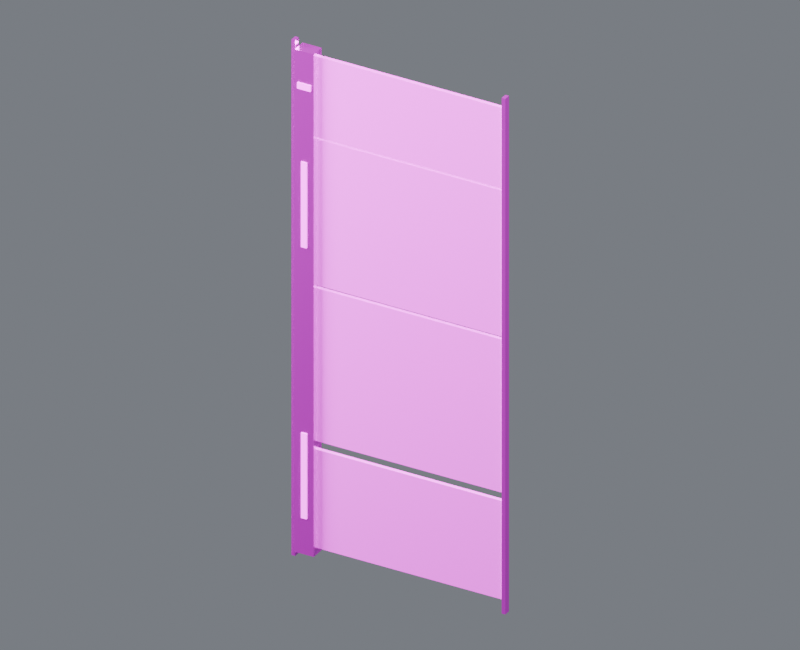 # Source: wall_skin_south_00.blend  (saved by Blender 4.5.87; exported with 4.5.12 LTS)
import bpy
from mathutils import Matrix  # noqa: F401  (used for matrix-valued properties, if any)

bpy.ops.wm.read_factory_settings(use_empty=True)
scene = bpy.context.scene
scene.name = 'Component_wall_skin_south_00'

# ---- collections
col_01______wall_skin_south_00 = bpy.data.collections.new('01_制作组件_wall_skin_south_00'); scene.collection.children.link(col_01______wall_skin_south_00)
col_south_00 = bpy.data.collections.new('装甲墙_SOUTH_00_制作源'); col_01______wall_skin_south_00.children.link(col_south_00)
col_02______wall_skin_south_00 = bpy.data.collections.new('02_游戏输出_wall_skin_south_00'); scene.collection.children.link(col_02______wall_skin_south_00)
col_south_00_1 = bpy.data.collections.new('装甲墙_SOUTH_00_输出包'); col_02______wall_skin_south_00.children.link(col_south_00_1)
col_90_preview_component_wall_skin_south_00 = bpy.data.collections.new('90_Preview_Component_wall_skin_south_00'); scene.collection.children.link(col_90_preview_component_wall_skin_south_00)

# ---- images (referenced by path relative to the original .blend; pixels are not part of the script)
import os
ASSET_DIR = os.environ.get("B2B_ASSET_DIR", "")  # directory of the original .blend (textures are referenced by path, not embedded)
HERE = os.path.dirname(os.path.abspath(__file__))  # packed textures are extracted next to this script under _unpacked/

def load_image(name, relpath, width, height, colorspace="sRGB"):
    """Load a texture the original file referenced (path relative to the .blend, or extracted next to this script)."""
    p = next((c for c in (os.path.join(HERE, relpath), os.path.join(ASSET_DIR, relpath)) if relpath and os.path.exists(c)), "")
    if p:
        img = bpy.data.images.load(p, check_existing=True)
        img.name = name
    else:  # same state as the original file: an image datablock whose file is absent (Cycles renders it pink)
        img = bpy.data.images.new(name, width, height)
        img.source = "FILE"
        img.filepath = "//" + (relpath or name)
    img.colorspace_settings.name = colorspace
    return img
img_10x10_512_png = load_image('设施低亮多巴胺色盘_10x10_512.png', '设施低亮多巴胺色盘_10x10_512.png', 1024, 1024, 'sRGB')

# ---- materials (node trees are filled in below, after node groups)
mat_02 = bpy.data.materials.new('02_细腻哑光_青绿大面')
mat_01 = bpy.data.materials.new('01_精工金属_紫色骨架')
mat_04_______ui = bpy.data.materials.new('04_柔和自发光_UI灯光')

# ---- material node trees
mat_02.use_nodes = True; mat_02.node_tree.nodes.clear()
_N = mat_02.node_tree.nodes; _L = mat_02.node_tree.links
n0 = _N.new('ShaderNodeOutputMaterial'); n0.name = '材质输出'; n0.location = (0, 0)
n1 = _N.new('ShaderNodeBsdfPrincipled'); n1.name = 'Principled BSDF'; n1.location = (0, 0)
n1.inputs[1].default_value = 0.03
n1.inputs[2].default_value = 0.7
n2 = _N.new('ShaderNodeUVMap'); n2.name = 'UV 贴图'; n2.location = (0, 0)
n2.uv_map = 'PaletteUV'
n3 = _N.new('ShaderNodeTexImage'); n3.name = '图像纹理'; n3.location = (0, 0)
n3.image = img_10x10_512_png
n3.interpolation = 'Closest'
_L.new(n1.outputs[0], n0.inputs[0])
_L.new(n2.outputs[0], n3.inputs[0])
_L.new(n3.outputs[0], n1.inputs[0])
n0.is_active_output = True
mat_01.use_nodes = True; mat_01.node_tree.nodes.clear()
_N = mat_01.node_tree.nodes; _L = mat_01.node_tree.links
n0 = _N.new('ShaderNodeOutputMaterial'); n0.name = '材质输出'; n0.location = (0, 0)
n1 = _N.new('ShaderNodeBsdfPrincipled'); n1.name = 'Principled BSDF'; n1.location = (0, 0)
n1.inputs[1].default_value = 0.86
n1.inputs[2].default_value = 0.29
n1.inputs[19].default_value = 0.16
n2 = _N.new('ShaderNodeUVMap'); n2.name = 'UV 贴图'; n2.location = (0, 0)
n2.uv_map = 'PaletteUV'
n3 = _N.new('ShaderNodeTexImage'); n3.name = '图像纹理'; n3.location = (0, 0)
n3.image = img_10x10_512_png
n3.interpolation = 'Closest'
_L.new(n1.outputs[0], n0.inputs[0])
_L.new(n2.outputs[0], n3.inputs[0])
_L.new(n3.outputs[0], n1.inputs[0])
n0.is_active_output = True
mat_04_______ui.use_nodes = True; mat_04_______ui.node_tree.nodes.clear()
_N = mat_04_______ui.node_tree.nodes; _L = mat_04_______ui.node_tree.links
n0 = _N.new('ShaderNodeOutputMaterial'); n0.name = '材质输出'; n0.location = (0, 0)
n1 = _N.new('ShaderNodeBsdfPrincipled'); n1.name = 'Principled BSDF'; n1.location = (0, 0)
n1.inputs[2].default_value = 0.38
n1.inputs[28].default_value = 1.6
n2 = _N.new('ShaderNodeUVMap'); n2.name = 'UV 贴图'; n2.location = (0, 0)
n2.uv_map = 'PaletteUV'
n3 = _N.new('ShaderNodeTexImage'); n3.name = '图像纹理'; n3.location = (0, 0)
n3.image = img_10x10_512_png
n3.interpolation = 'Closest'
_L.new(n1.outputs[0], n0.inputs[0])
_L.new(n2.outputs[0], n3.inputs[0])
_L.new(n3.outputs[0], n1.inputs[0])
_L.new(n3.outputs[0], n1.inputs[27])
n0.is_active_output = True

# ---- world
world_component_studio = bpy.data.worlds.new('Component_Studio'); scene.world = world_component_studio
world_component_studio.use_nodes = True; world_component_studio.node_tree.nodes.clear()
_N = world_component_studio.node_tree.nodes; _L = world_component_studio.node_tree.links
n0 = _N.new('ShaderNodeBackground'); n0.name = '背景'; n0.location = (-200, 100)
n0.inputs[0].default_value = (0.3, 0.32, 0.36, 1.0)
n0.inputs[1].default_value = 0.45
n1 = _N.new('ShaderNodeOutputWorld'); n1.name = '世界输出'; n1.location = (200, 100)
_L.new(n0.outputs[0], n1.inputs[0])
n1.is_active_output = True

# ---- cameras
cam_camera_component_wall_skin_south_00 = bpy.data.cameras.new('Camera_Component_wall_skin_south_00')
cam_camera_component_wall_skin_south_00.type = 'ORTHO'
cam_camera_component_wall_skin_south_00.ortho_scale = 15.99

# ---- lights
light_key_component_wall_skin_south_00 = bpy.data.lights.new('Key_Component_wall_skin_south_00', 'AREA')
light_key_component_wall_skin_south_00.energy = 2.782e+04
light_key_component_wall_skin_south_00.size = 12.79
light_fill_component_wall_skin_south_00 = bpy.data.lights.new('Fill_Component_wall_skin_south_00', 'AREA')
light_fill_component_wall_skin_south_00.energy = 1.636e+04
light_fill_component_wall_skin_south_00.size = 12.79
light_rim_component_wall_skin_south_00 = bpy.data.lights.new('Rim_Component_wall_skin_south_00', 'AREA')
light_rim_component_wall_skin_south_00.energy = 2.127e+04
light_rim_component_wall_skin_south_00.size = 12.79

# ---- meshes
me_south_00______00_mesh = bpy.data.meshes.new('装甲墙_SOUTH_00_制作_部件00_Mesh')
me_south_00______00_mesh.from_pydata([(-2.435, -0.045, 0.305), (2.435, -0.045, 0.305), (2.435, 0.045, 0.305), (-2.435, 0.045, 0.305), (-2.435, -0.045, 2.555), (2.435, -0.045, 2.555), (2.435, 0.045, 2.555), (-2.435, 0.045, 2.555), (-2.435, -0.045, 2.75), (2.435, -0.045, 2.75), (2.435, 0.045, 2.75), (-2.435, 0.045, 2.75), (-2.435, -0.045, 6.25), (2.435, -0.045, 6.25), (2.435, 0.045, 6.25), (-2.435, 0.045, 6.25), (-2.435, -0.045, 6.32), (2.435, -0.045, 6.32), (2.435, 0.045, 6.32), (-2.435, 0.045, 6.32), (-2.435, -0.045, 9.66), (2.435, -0.045, 9.66), (2.435, 0.045, 9.66), (-2.435, 0.045, 9.66), (-2.435, -0.045, 9.71), (2.435, -0.045, 9.71), (2.435, 0.045, 9.71), (-2.435, 0.045, 9.71), (-2.435, -0.045, 11.55), (2.435, -0.045, 11.55), (2.435, 0.045, 11.55), (-2.435, 0.045, 11.55)], [], [(0, 3, 2, 1), (4, 5, 6, 7), (0, 1, 5, 4), (1, 2, 6, 5), (2, 3, 7, 6), (3, 0, 4, 7), (8, 11, 10, 9), (12, 13, 14, 15), (8, 9, 13, 12), (9, 10, 14, 13), (10, 11, 15, 14), (11, 8, 12, 15), (16, 19, 18, 17), (20, 21, 22, 23), (16, 17, 21, 20), (17, 18, 22, 21), (18, 19, 23, 22), (19, 16, 20, 23), (24, 27, 26, 25), (28, 29, 30, 31), (24, 25, 29, 28), (25, 26, 30, 29), (26, 27, 31, 30), (27, 24, 28, 31)])
_uv = me_south_00______00_mesh.uv_layers.new(name='PaletteUV')
_uv.uv.foreach_set('vector', [0.972, 0.75, 0.95, 0.772, 0.928, 0.75, 0.95, 0.728, 0.972, 0.75, 0.95, 0.772, 0.928, 0.75, 0.95, 0.728, 0.972, 0.75, 0.95, 0.772, 0.928, 0.75, 0.95, 0.728, 0.972, 0.75, 0.95, 0.772, 0.928, 0.75, 0.95, 0.728, 0.972, 0.75, 0.95, 0.772, 0.928, 0.75, 0.95, 0.728, 0.972, 0.75, 0.95, 0.772, 0.928, 0.75, 0.95, 0.728, 0.972, 0.75, 0.95, 0.772, 0.928, 0.75, 0.95, 0.728, 0.972, 0.75, 0.95, 0.772, 0.928, 0.75, 0.95, 0.728, 0.972, 0.75, 0.95, 0.772, 0.928, 0.75, 0.95, 0.728, 0.972, 0.75, 0.95, 0.772, 0.928, 0.75, 0.95, 0.728, 0.972, 0.75, 0.95, 0.772, 0.928, 0.75, 0.95, 0.728, 0.972, 0.75, 0.95, 0.772, 0.928, 0.75, 0.95, 0.728, 0.972, 0.75, 0.95, 0.772, 0.928, 0.75, 0.95, 0.728, 0.972, 0.75, 0.95, 0.772, 0.928, 0.75, 0.95, 0.728, 0.972, 0.75, 0.95, 0.772, 0.928, 0.75, 0.95, 0.728, 0.972, 0.75, 0.95, 0.772, 0.928, 0.75, 0.95, 0.728, 0.972, 0.75, 0.95, 0.772, 0.928, 0.75, 0.95, 0.728, 0.972, 0.75, 0.95, 0.772, 0.928, 0.75, 0.95, 0.728, 0.972, 0.75, 0.95, 0.772, 0.928, 0.75, 0.95, 0.728, 0.972, 0.75, 0.95, 0.772, 0.928, 0.75, 0.95, 0.728, 0.972, 0.75, 0.95, 0.772, 0.928, 0.75, 0.95, 0.728, 0.972, 0.75, 0.95, 0.772, 0.928, 0.75, 0.95, 0.728, 0.972, 0.75, 0.95, 0.772, 0.928, 0.75, 0.95, 0.728, 0.972, 0.75, 0.95, 0.772, 0.928, 0.75, 0.95, 0.728])
me_south_00______00_mesh.materials.append(mat_02)
me_south_00______00_mesh.update()
me_south_00______01_mesh = bpy.data.meshes.new('装甲墙_SOUTH_00_制作_部件01_Mesh')
me_south_00______01_mesh.from_pydata([(-2.462, -0.075, 0.0), (-2.378, -0.075, 0.0), (-2.378, 0.075, 0.0), (-2.462, 0.075, 0.0), (-2.462, -0.075, 11.8), (-2.378, -0.075, 11.8), (-2.378, 0.075, 11.8), (-2.462, 0.075, 11.8), (2.378, -0.075, 0.0), (2.462, -0.075, 0.0), (2.462, 0.075, 0.0), (2.378, 0.075, 0.0), (2.378, -0.075, 11.8), (2.462, -0.075, 11.8), (2.462, 0.075, 11.8), (2.378, 0.075, 11.8), (-2.34, -0.16, 0.15), (-1.9, -0.16, 0.15), (-1.9, 0.16, 0.15), (-2.34, 0.16, 0.15), (-2.34, -0.16, 11.65), (-1.9, -0.16, 11.65), (-1.9, 0.16, 11.65), (-2.34, 0.16, 11.65)], [], [(0, 3, 2, 1), (4, 5, 6, 7), (0, 1, 5, 4), (1, 2, 6, 5), (2, 3, 7, 6), (3, 0, 4, 7), (8, 11, 10, 9), (12, 13, 14, 15), (8, 9, 13, 12), (9, 10, 14, 13), (10, 11, 15, 14), (11, 8, 12, 15), (16, 19, 18, 17), (20, 21, 22, 23), (16, 17, 21, 20), (17, 18, 22, 21), (18, 19, 23, 22), (19, 16, 20, 23)])
_uv = me_south_00______01_mesh.uv_layers.new(name='PaletteUV')
_uv.uv.foreach_set('vector', [0.972, 0.65, 0.95, 0.672, 0.928, 0.65, 0.95, 0.628, 0.972, 0.65, 0.95, 0.672, 0.928, 0.65, 0.95, 0.628, 0.972, 0.65, 0.95, 0.672, 0.928, 0.65, 0.95, 0.628, 0.972, 0.65, 0.95, 0.672, 0.928, 0.65, 0.95, 0.628, 0.972, 0.65, 0.95, 0.672, 0.928, 0.65, 0.95, 0.628, 0.972, 0.65, 0.95, 0.672, 0.928, 0.65, 0.95, 0.628, 0.972, 0.65, 0.95, 0.672, 0.928, 0.65, 0.95, 0.628, 0.972, 0.65, 0.95, 0.672, 0.928, 0.65, 0.95, 0.628, 0.972, 0.65, 0.95, 0.672, 0.928, 0.65, 0.95, 0.628, 0.972, 0.65, 0.95, 0.672, 0.928, 0.65, 0.95, 0.628, 0.972, 0.65, 0.95, 0.672, 0.928, 0.65, 0.95, 0.628, 0.972, 0.65, 0.95, 0.672, 0.928, 0.65, 0.95, 0.628, 0.972, 0.95, 0.95, 0.972, 0.928, 0.95, 0.95, 0.928, 0.972, 0.95, 0.95, 0.972, 0.928, 0.95, 0.95, 0.928, 0.972, 0.95, 0.95, 0.972, 0.928, 0.95, 0.95, 0.928, 0.972, 0.95, 0.95, 0.972, 0.928, 0.95, 0.95, 0.928, 0.972, 0.95, 0.95, 0.972, 0.928, 0.95, 0.95, 0.928, 0.972, 0.95, 0.95, 0.972, 0.928, 0.95, 0.95, 0.928])
me_south_00______01_mesh.materials.append(mat_01)
me_south_00______01_mesh.update()
me_south_00________mesh = bpy.data.meshes.new('装甲墙_SOUTH_00_制作_自发光_Mesh')
me_south_00________mesh.from_pydata([(-2.185, -0.18, 0.975), (-2.055, -0.18, 0.975), (-2.055, 0.18, 0.975), (-2.185, 0.18, 0.975), (-2.185, -0.18, 2.925), (-2.055, -0.18, 2.925), (-2.055, 0.18, 2.925), (-2.185, 0.18, 2.925), (-2.185, -0.18, 7.175), (-2.055, -0.18, 7.175), (-2.055, 0.18, 7.175), (-2.185, 0.18, 7.175), (-2.185, -0.18, 9.125), (-2.055, -0.18, 9.125), (-2.055, 0.18, 9.125), (-2.185, 0.18, 9.125), (-2.275, -0.18, 10.78), (-1.965, -0.18, 10.78), (-1.965, 0.18, 10.78), (-2.275, 0.18, 10.78), (-2.275, -0.18, 10.92), (-1.965, -0.18, 10.92), (-1.965, 0.18, 10.92), (-2.275, 0.18, 10.92)], [], [(0, 3, 2, 1), (4, 5, 6, 7), (0, 1, 5, 4), (1, 2, 6, 5), (2, 3, 7, 6), (3, 0, 4, 7), (8, 11, 10, 9), (12, 13, 14, 15), (8, 9, 13, 12), (9, 10, 14, 13), (10, 11, 15, 14), (11, 8, 12, 15), (16, 19, 18, 17), (20, 21, 22, 23), (16, 17, 21, 20), (17, 18, 22, 21), (18, 19, 23, 22), (19, 16, 20, 23)])
_uv = me_south_00________mesh.uv_layers.new(name='PaletteUV')
_uv.uv.foreach_set('vector', [0.472, 0.85, 0.45, 0.872, 0.428, 0.85, 0.45, 0.828, 0.472, 0.85, 0.45, 0.872, 0.428, 0.85, 0.45, 0.828, 0.472, 0.85, 0.45, 0.872, 0.428, 0.85, 0.45, 0.828, 0.472, 0.85, 0.45, 0.872, 0.428, 0.85, 0.45, 0.828, 0.472, 0.85, 0.45, 0.872, 0.428, 0.85, 0.45, 0.828, 0.472, 0.85, 0.45, 0.872, 0.428, 0.85, 0.45, 0.828, 0.472, 0.85, 0.45, 0.872, 0.428, 0.85, 0.45, 0.828, 0.472, 0.85, 0.45, 0.872, 0.428, 0.85, 0.45, 0.828, 0.472, 0.85, 0.45, 0.872, 0.428, 0.85, 0.45, 0.828, 0.472, 0.85, 0.45, 0.872, 0.428, 0.85, 0.45, 0.828, 0.472, 0.85, 0.45, 0.872, 0.428, 0.85, 0.45, 0.828, 0.472, 0.85, 0.45, 0.872, 0.428, 0.85, 0.45, 0.828, 0.472, 0.85, 0.45, 0.872, 0.428, 0.85, 0.45, 0.828, 0.472, 0.85, 0.45, 0.872, 0.428, 0.85, 0.45, 0.828, 0.472, 0.85, 0.45, 0.872, 0.428, 0.85, 0.45, 0.828, 0.472, 0.85, 0.45, 0.872, 0.428, 0.85, 0.45, 0.828, 0.472, 0.85, 0.45, 0.872, 0.428, 0.85, 0.45, 0.828, 0.472, 0.85, 0.45, 0.872, 0.428, 0.85, 0.45, 0.828])
me_south_00________mesh.materials.append(mat_04_______ui)
me_south_00________mesh.update()
me_south_00______00_mesh_1 = bpy.data.meshes.new('装甲墙_SOUTH_00_输出_部件00_Mesh')
me_south_00______00_mesh_1.from_pydata([(-2.435, -0.045, 0.305), (2.435, -0.045, 0.305), (2.435, 0.045, 0.305), (-2.435, 0.045, 0.305), (-2.435, -0.045, 2.555), (2.435, -0.045, 2.555), (2.435, 0.045, 2.555), (-2.435, 0.045, 2.555), (-2.435, -0.045, 2.75), (2.435, -0.045, 2.75), (2.435, 0.045, 2.75), (-2.435, 0.045, 2.75), (-2.435, -0.045, 6.25), (2.435, -0.045, 6.25), (2.435, 0.045, 6.25), (-2.435, 0.045, 6.25), (-2.435, -0.045, 6.32), (2.435, -0.045, 6.32), (2.435, 0.045, 6.32), (-2.435, 0.045, 6.32), (-2.435, -0.045, 9.66), (2.435, -0.045, 9.66), (2.435, 0.045, 9.66), (-2.435, 0.045, 9.66), (-2.435, -0.045, 9.71), (2.435, -0.045, 9.71), (2.435, 0.045, 9.71), (-2.435, 0.045, 9.71), (-2.435, -0.045, 11.55), (2.435, -0.045, 11.55), (2.435, 0.045, 11.55), (-2.435, 0.045, 11.55)], [], [(0, 3, 2, 1), (4, 5, 6, 7), (0, 1, 5, 4), (1, 2, 6, 5), (2, 3, 7, 6), (3, 0, 4, 7), (8, 11, 10, 9), (12, 13, 14, 15), (8, 9, 13, 12), (9, 10, 14, 13), (10, 11, 15, 14), (11, 8, 12, 15), (16, 19, 18, 17), (20, 21, 22, 23), (16, 17, 21, 20), (17, 18, 22, 21), (18, 19, 23, 22), (19, 16, 20, 23), (24, 27, 26, 25), (28, 29, 30, 31), (24, 25, 29, 28), (25, 26, 30, 29), (26, 27, 31, 30), (27, 24, 28, 31)])
_uv = me_south_00______00_mesh_1.uv_layers.new(name='PaletteUV')
_uv.uv.foreach_set('vector', [0.972, 0.75, 0.95, 0.772, 0.928, 0.75, 0.95, 0.728, 0.972, 0.75, 0.95, 0.772, 0.928, 0.75, 0.95, 0.728, 0.972, 0.75, 0.95, 0.772, 0.928, 0.75, 0.95, 0.728, 0.972, 0.75, 0.95, 0.772, 0.928, 0.75, 0.95, 0.728, 0.972, 0.75, 0.95, 0.772, 0.928, 0.75, 0.95, 0.728, 0.972, 0.75, 0.95, 0.772, 0.928, 0.75, 0.95, 0.728, 0.972, 0.75, 0.95, 0.772, 0.928, 0.75, 0.95, 0.728, 0.972, 0.75, 0.95, 0.772, 0.928, 0.75, 0.95, 0.728, 0.972, 0.75, 0.95, 0.772, 0.928, 0.75, 0.95, 0.728, 0.972, 0.75, 0.95, 0.772, 0.928, 0.75, 0.95, 0.728, 0.972, 0.75, 0.95, 0.772, 0.928, 0.75, 0.95, 0.728, 0.972, 0.75, 0.95, 0.772, 0.928, 0.75, 0.95, 0.728, 0.972, 0.75, 0.95, 0.772, 0.928, 0.75, 0.95, 0.728, 0.972, 0.75, 0.95, 0.772, 0.928, 0.75, 0.95, 0.728, 0.972, 0.75, 0.95, 0.772, 0.928, 0.75, 0.95, 0.728, 0.972, 0.75, 0.95, 0.772, 0.928, 0.75, 0.95, 0.728, 0.972, 0.75, 0.95, 0.772, 0.928, 0.75, 0.95, 0.728, 0.972, 0.75, 0.95, 0.772, 0.928, 0.75, 0.95, 0.728, 0.972, 0.75, 0.95, 0.772, 0.928, 0.75, 0.95, 0.728, 0.972, 0.75, 0.95, 0.772, 0.928, 0.75, 0.95, 0.728, 0.972, 0.75, 0.95, 0.772, 0.928, 0.75, 0.95, 0.728, 0.972, 0.75, 0.95, 0.772, 0.928, 0.75, 0.95, 0.728, 0.972, 0.75, 0.95, 0.772, 0.928, 0.75, 0.95, 0.728, 0.972, 0.75, 0.95, 0.772, 0.928, 0.75, 0.95, 0.728])
me_south_00______00_mesh_1.materials.append(mat_02)
me_south_00______00_mesh_1.update()
me_south_00______01_mesh_1 = bpy.data.meshes.new('装甲墙_SOUTH_00_输出_部件01_Mesh')
me_south_00______01_mesh_1.from_pydata([(-2.462, -0.075, 0.0), (-2.378, -0.075, 0.0), (-2.378, 0.075, 0.0), (-2.462, 0.075, 0.0), (-2.462, -0.075, 11.8), (-2.378, -0.075, 11.8), (-2.378, 0.075, 11.8), (-2.462, 0.075, 11.8), (2.378, -0.075, 0.0), (2.462, -0.075, 0.0), (2.462, 0.075, 0.0), (2.378, 0.075, 0.0), (2.378, -0.075, 11.8), (2.462, -0.075, 11.8), (2.462, 0.075, 11.8), (2.378, 0.075, 11.8), (-2.34, -0.16, 0.15), (-1.9, -0.16, 0.15), (-1.9, 0.16, 0.15), (-2.34, 0.16, 0.15), (-2.34, -0.16, 11.65), (-1.9, -0.16, 11.65), (-1.9, 0.16, 11.65), (-2.34, 0.16, 11.65)], [], [(0, 3, 2, 1), (4, 5, 6, 7), (0, 1, 5, 4), (1, 2, 6, 5), (2, 3, 7, 6), (3, 0, 4, 7), (8, 11, 10, 9), (12, 13, 14, 15), (8, 9, 13, 12), (9, 10, 14, 13), (10, 11, 15, 14), (11, 8, 12, 15), (16, 19, 18, 17), (20, 21, 22, 23), (16, 17, 21, 20), (17, 18, 22, 21), (18, 19, 23, 22), (19, 16, 20, 23)])
_uv = me_south_00______01_mesh_1.uv_layers.new(name='PaletteUV')
_uv.uv.foreach_set('vector', [0.972, 0.65, 0.95, 0.672, 0.928, 0.65, 0.95, 0.628, 0.972, 0.65, 0.95, 0.672, 0.928, 0.65, 0.95, 0.628, 0.972, 0.65, 0.95, 0.672, 0.928, 0.65, 0.95, 0.628, 0.972, 0.65, 0.95, 0.672, 0.928, 0.65, 0.95, 0.628, 0.972, 0.65, 0.95, 0.672, 0.928, 0.65, 0.95, 0.628, 0.972, 0.65, 0.95, 0.672, 0.928, 0.65, 0.95, 0.628, 0.972, 0.65, 0.95, 0.672, 0.928, 0.65, 0.95, 0.628, 0.972, 0.65, 0.95, 0.672, 0.928, 0.65, 0.95, 0.628, 0.972, 0.65, 0.95, 0.672, 0.928, 0.65, 0.95, 0.628, 0.972, 0.65, 0.95, 0.672, 0.928, 0.65, 0.95, 0.628, 0.972, 0.65, 0.95, 0.672, 0.928, 0.65, 0.95, 0.628, 0.972, 0.65, 0.95, 0.672, 0.928, 0.65, 0.95, 0.628, 0.972, 0.95, 0.95, 0.972, 0.928, 0.95, 0.95, 0.928, 0.972, 0.95, 0.95, 0.972, 0.928, 0.95, 0.95, 0.928, 0.972, 0.95, 0.95, 0.972, 0.928, 0.95, 0.95, 0.928, 0.972, 0.95, 0.95, 0.972, 0.928, 0.95, 0.95, 0.928, 0.972, 0.95, 0.95, 0.972, 0.928, 0.95, 0.95, 0.928, 0.972, 0.95, 0.95, 0.972, 0.928, 0.95, 0.95, 0.928])
me_south_00______01_mesh_1.materials.append(mat_01)
me_south_00______01_mesh_1.update()
me_south_00________mesh_1 = bpy.data.meshes.new('装甲墙_SOUTH_00_输出_自发光_Mesh')
me_south_00________mesh_1.from_pydata([(-2.185, -0.18, 0.975), (-2.055, -0.18, 0.975), (-2.055, 0.18, 0.975), (-2.185, 0.18, 0.975), (-2.185, -0.18, 2.925), (-2.055, -0.18, 2.925), (-2.055, 0.18, 2.925), (-2.185, 0.18, 2.925), (-2.185, -0.18, 7.175), (-2.055, -0.18, 7.175), (-2.055, 0.18, 7.175), (-2.185, 0.18, 7.175), (-2.185, -0.18, 9.125), (-2.055, -0.18, 9.125), (-2.055, 0.18, 9.125), (-2.185, 0.18, 9.125), (-2.275, -0.18, 10.78), (-1.965, -0.18, 10.78), (-1.965, 0.18, 10.78), (-2.275, 0.18, 10.78), (-2.275, -0.18, 10.92), (-1.965, -0.18, 10.92), (-1.965, 0.18, 10.92), (-2.275, 0.18, 10.92)], [], [(0, 3, 2, 1), (4, 5, 6, 7), (0, 1, 5, 4), (1, 2, 6, 5), (2, 3, 7, 6), (3, 0, 4, 7), (8, 11, 10, 9), (12, 13, 14, 15), (8, 9, 13, 12), (9, 10, 14, 13), (10, 11, 15, 14), (11, 8, 12, 15), (16, 19, 18, 17), (20, 21, 22, 23), (16, 17, 21, 20), (17, 18, 22, 21), (18, 19, 23, 22), (19, 16, 20, 23)])
_uv = me_south_00________mesh_1.uv_layers.new(name='PaletteUV')
_uv.uv.foreach_set('vector', [0.472, 0.85, 0.45, 0.872, 0.428, 0.85, 0.45, 0.828, 0.472, 0.85, 0.45, 0.872, 0.428, 0.85, 0.45, 0.828, 0.472, 0.85, 0.45, 0.872, 0.428, 0.85, 0.45, 0.828, 0.472, 0.85, 0.45, 0.872, 0.428, 0.85, 0.45, 0.828, 0.472, 0.85, 0.45, 0.872, 0.428, 0.85, 0.45, 0.828, 0.472, 0.85, 0.45, 0.872, 0.428, 0.85, 0.45, 0.828, 0.472, 0.85, 0.45, 0.872, 0.428, 0.85, 0.45, 0.828, 0.472, 0.85, 0.45, 0.872, 0.428, 0.85, 0.45, 0.828, 0.472, 0.85, 0.45, 0.872, 0.428, 0.85, 0.45, 0.828, 0.472, 0.85, 0.45, 0.872, 0.428, 0.85, 0.45, 0.828, 0.472, 0.85, 0.45, 0.872, 0.428, 0.85, 0.45, 0.828, 0.472, 0.85, 0.45, 0.872, 0.428, 0.85, 0.45, 0.828, 0.472, 0.85, 0.45, 0.872, 0.428, 0.85, 0.45, 0.828, 0.472, 0.85, 0.45, 0.872, 0.428, 0.85, 0.45, 0.828, 0.472, 0.85, 0.45, 0.872, 0.428, 0.85, 0.45, 0.828, 0.472, 0.85, 0.45, 0.872, 0.428, 0.85, 0.45, 0.828, 0.472, 0.85, 0.45, 0.872, 0.428, 0.85, 0.45, 0.828, 0.472, 0.85, 0.45, 0.872, 0.428, 0.85, 0.45, 0.828])
me_south_00________mesh_1.materials.append(mat_04_______ui)
me_south_00________mesh_1.update()

# ---- objects
ob_root_wall_skin_south_00 = bpy.data.objects.new('ROOT_wall_skin_south_00_制作源', None)
ob_south_00______00 = bpy.data.objects.new('装甲墙_SOUTH_00_制作_部件00', me_south_00______00_mesh)
ob_south_00______01 = bpy.data.objects.new('装甲墙_SOUTH_00_制作_部件01', me_south_00______01_mesh)
ob_south_00 = bpy.data.objects.new('装甲墙_SOUTH_00_制作_自发光', me_south_00________mesh)
ob_root_wall_skin_south_00_1 = bpy.data.objects.new('ROOT_wall_skin_south_00_组件', None)
ob_south_00______00_1 = bpy.data.objects.new('装甲墙_SOUTH_00_输出_部件00', me_south_00______00_mesh_1)
ob_south_00______01_1 = bpy.data.objects.new('装甲墙_SOUTH_00_输出_部件01', me_south_00______01_mesh_1)
ob_south_00_1 = bpy.data.objects.new('装甲墙_SOUTH_00_输出_自发光', me_south_00________mesh_1)
ob_camera_component_wall_skin_south_00 = bpy.data.objects.new('Camera_Component_wall_skin_south_00', cam_camera_component_wall_skin_south_00)
ob_key_component_wall_skin_south_00 = bpy.data.objects.new('Key_Component_wall_skin_south_00', light_key_component_wall_skin_south_00)
ob_fill_component_wall_skin_south_00 = bpy.data.objects.new('Fill_Component_wall_skin_south_00', light_fill_component_wall_skin_south_00)
ob_rim_component_wall_skin_south_00 = bpy.data.objects.new('Rim_Component_wall_skin_south_00', light_rim_component_wall_skin_south_00)

# ---- transforms, parenting, visibility, modifiers, constraints
ob_root_wall_skin_south_00.location = (0.0, 0.0, 0.0)
ob_south_00______00.parent = ob_root_wall_skin_south_00
ob_south_00______00.location = (0.0, 0.0, 0.0)
ob_south_00______01.parent = ob_root_wall_skin_south_00
ob_south_00______01.location = (0.0, 0.0, 0.0)
ob_south_00.parent = ob_root_wall_skin_south_00
ob_south_00.location = (0.0, 0.0, 0.0)
ob_root_wall_skin_south_00_1.location = (0.0, 0.0, 0.0)
ob_south_00______00_1.parent = ob_root_wall_skin_south_00_1
ob_south_00______00_1.location = (0.0, 0.0, 0.0)
ob_south_00______01_1.parent = ob_root_wall_skin_south_00_1
ob_south_00______01_1.location = (0.0, 0.0, 0.0)
ob_south_00_1.parent = ob_root_wall_skin_south_00_1
ob_south_00_1.location = (0.0, 0.0, 0.0)
ob_camera_component_wall_skin_south_00.location = (11.08, -19.4, 18.37)
ob_camera_component_wall_skin_south_00.rotation_euler = (1.062, -1.142e-08, 0.5191)
ob_key_component_wall_skin_south_00.location = (10.23, -20.47, 36.6)
ob_key_component_wall_skin_south_00.rotation_euler = (0.6405, 3.874e-08, 0.4636)
ob_fill_component_wall_skin_south_00.location = (-20.47, -10.23, 16.13)
ob_fill_component_wall_skin_south_00.rotation_euler = (1.15, 1.404e-08, -1.107)
ob_rim_component_wall_skin_south_00.location = (10.23, 20.47, 26.37)
ob_rim_component_wall_skin_south_00.rotation_euler = (0.8411, -2.635e-08, 2.678)

# ---- collection membership
col_south_00.objects.link(ob_root_wall_skin_south_00)
col_south_00.objects.link(ob_south_00______00)
col_south_00.objects.link(ob_south_00______01)
col_south_00.objects.link(ob_south_00)
col_south_00_1.objects.link(ob_root_wall_skin_south_00_1)
col_south_00_1.objects.link(ob_south_00______00_1)
col_south_00_1.objects.link(ob_south_00______01_1)
col_south_00_1.objects.link(ob_south_00_1)
col_90_preview_component_wall_skin_south_00.objects.link(ob_camera_component_wall_skin_south_00)
col_90_preview_component_wall_skin_south_00.objects.link(ob_key_component_wall_skin_south_00)
col_90_preview_component_wall_skin_south_00.objects.link(ob_fill_component_wall_skin_south_00)
col_90_preview_component_wall_skin_south_00.objects.link(ob_rim_component_wall_skin_south_00)
def _layer_coll(name, lc=None):
    lc = lc or bpy.context.view_layer.layer_collection
    for c in lc.children:
        if c.name == name: return c
        r = _layer_coll(name, c)
        if r: return r
_layer_coll('01_制作组件_wall_skin_south_00').exclude = True
_layer_coll('装甲墙_SOUTH_00_制作源').exclude = True

# ---- scene / render settings (as saved in the file)
scene.camera = ob_camera_component_wall_skin_south_00
scene.frame_start = 1; scene.frame_end = 250; scene.frame_set(1)
scene.render.engine = 'CYCLES'
scene.render.image_settings.exr_codec = 'NONE'
scene.render.resolution_x = 800
scene.render.resolution_y = 650
scene.render.simplify_subdivision_render = 0
scene.render.simplify_child_particles_render = 0.0
scene.cycles.use_denoising = False
scene.cycles.samples = 8
scene.eevee.use_volume_custom_range = False
scene.eevee.use_fast_gi = False
scene.eevee.use_shadows = False
scene.view_settings.exposure = 0.5
scene.view_settings.white_balance_temperature = 0.0
scene.view_settings.white_balance_tint = 0.0
scene.view_settings.white_balance_whitepoint = (2.97, 0.5193, -0.0414)
bpy.context.view_layer.update()
